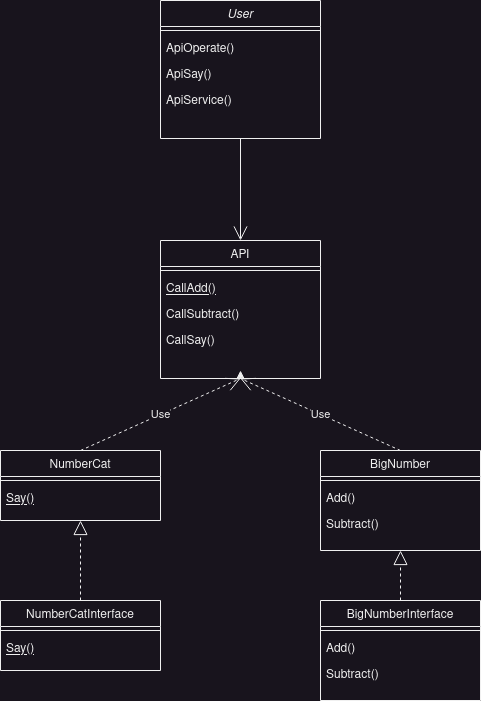

The diagram above was exported from draw.io. Its source (the exported page's mxGraphModel, read from the mxfile embedded in the PNG):
<mxGraphModel dx="2261" dy="822" grid="1" gridSize="10" guides="1" tooltips="1" connect="1" arrows="1" fold="1" page="1" pageScale="1" pageWidth="827" pageHeight="1169" math="0" shadow="0">
  <root>
    <mxCell id="WIyWlLk6GJQsqaUBKTNV-0" />
    <mxCell id="WIyWlLk6GJQsqaUBKTNV-1" parent="WIyWlLk6GJQsqaUBKTNV-0" />
    <mxCell id="zkfFHV4jXpPFQw0GAbJ--0" value="User" style="swimlane;fontStyle=2;align=center;verticalAlign=top;childLayout=stackLayout;horizontal=1;startSize=26;horizontalStack=0;resizeParent=1;resizeLast=0;collapsible=1;marginBottom=0;rounded=0;shadow=0;strokeWidth=1;" parent="WIyWlLk6GJQsqaUBKTNV-1" vertex="1">
      <mxGeometry x="120" y="120" width="160" height="138" as="geometry">
        <mxRectangle x="230" y="140" width="160" height="26" as="alternateBounds" />
      </mxGeometry>
    </mxCell>
    <mxCell id="zkfFHV4jXpPFQw0GAbJ--4" value="" style="line;html=1;strokeWidth=1;align=left;verticalAlign=middle;spacingTop=-1;spacingLeft=3;spacingRight=3;rotatable=0;labelPosition=right;points=[];portConstraint=eastwest;" parent="zkfFHV4jXpPFQw0GAbJ--0" vertex="1">
      <mxGeometry y="26" width="160" height="8" as="geometry" />
    </mxCell>
    <mxCell id="zkfFHV4jXpPFQw0GAbJ--5" value="ApiOperate()" style="text;align=left;verticalAlign=top;spacingLeft=4;spacingRight=4;overflow=hidden;rotatable=0;points=[[0,0.5],[1,0.5]];portConstraint=eastwest;" parent="zkfFHV4jXpPFQw0GAbJ--0" vertex="1">
      <mxGeometry y="34" width="160" height="26" as="geometry" />
    </mxCell>
    <mxCell id="kgv2n7HZHvV86ZnJiE1v-0" value="ApiSay()" style="text;align=left;verticalAlign=top;spacingLeft=4;spacingRight=4;overflow=hidden;rotatable=0;points=[[0,0.5],[1,0.5]];portConstraint=eastwest;" vertex="1" parent="zkfFHV4jXpPFQw0GAbJ--0">
      <mxGeometry y="60" width="160" height="26" as="geometry" />
    </mxCell>
    <mxCell id="kgv2n7HZHvV86ZnJiE1v-1" value="ApiService()" style="text;align=left;verticalAlign=top;spacingLeft=4;spacingRight=4;overflow=hidden;rotatable=0;points=[[0,0.5],[1,0.5]];portConstraint=eastwest;" vertex="1" parent="zkfFHV4jXpPFQw0GAbJ--0">
      <mxGeometry y="86" width="160" height="26" as="geometry" />
    </mxCell>
    <mxCell id="kgv2n7HZHvV86ZnJiE1v-29" style="edgeStyle=orthogonalEdgeStyle;rounded=0;orthogonalLoop=1;jettySize=auto;html=1;exitX=0.5;exitY=1;exitDx=0;exitDy=0;" edge="1" parent="WIyWlLk6GJQsqaUBKTNV-1" source="zkfFHV4jXpPFQw0GAbJ--6">
      <mxGeometry relative="1" as="geometry">
        <mxPoint x="200" y="490" as="targetPoint" />
      </mxGeometry>
    </mxCell>
    <mxCell id="zkfFHV4jXpPFQw0GAbJ--6" value="API" style="swimlane;fontStyle=0;align=center;verticalAlign=top;childLayout=stackLayout;horizontal=1;startSize=26;horizontalStack=0;resizeParent=1;resizeLast=0;collapsible=1;marginBottom=0;rounded=0;shadow=0;strokeWidth=1;" parent="WIyWlLk6GJQsqaUBKTNV-1" vertex="1">
      <mxGeometry x="120" y="360" width="160" height="138" as="geometry">
        <mxRectangle x="130" y="380" width="160" height="26" as="alternateBounds" />
      </mxGeometry>
    </mxCell>
    <mxCell id="zkfFHV4jXpPFQw0GAbJ--9" value="" style="line;html=1;strokeWidth=1;align=left;verticalAlign=middle;spacingTop=-1;spacingLeft=3;spacingRight=3;rotatable=0;labelPosition=right;points=[];portConstraint=eastwest;" parent="zkfFHV4jXpPFQw0GAbJ--6" vertex="1">
      <mxGeometry y="26" width="160" height="8" as="geometry" />
    </mxCell>
    <mxCell id="zkfFHV4jXpPFQw0GAbJ--10" value="CallAdd()" style="text;align=left;verticalAlign=top;spacingLeft=4;spacingRight=4;overflow=hidden;rotatable=0;points=[[0,0.5],[1,0.5]];portConstraint=eastwest;fontStyle=4" parent="zkfFHV4jXpPFQw0GAbJ--6" vertex="1">
      <mxGeometry y="34" width="160" height="26" as="geometry" />
    </mxCell>
    <mxCell id="zkfFHV4jXpPFQw0GAbJ--11" value="CallSubtract()" style="text;align=left;verticalAlign=top;spacingLeft=4;spacingRight=4;overflow=hidden;rotatable=0;points=[[0,0.5],[1,0.5]];portConstraint=eastwest;" parent="zkfFHV4jXpPFQw0GAbJ--6" vertex="1">
      <mxGeometry y="60" width="160" height="26" as="geometry" />
    </mxCell>
    <mxCell id="kgv2n7HZHvV86ZnJiE1v-28" value="CallSay()" style="text;align=left;verticalAlign=top;spacingLeft=4;spacingRight=4;overflow=hidden;rotatable=0;points=[[0,0.5],[1,0.5]];portConstraint=eastwest;" vertex="1" parent="zkfFHV4jXpPFQw0GAbJ--6">
      <mxGeometry y="86" width="160" height="26" as="geometry" />
    </mxCell>
    <mxCell id="zkfFHV4jXpPFQw0GAbJ--17" value="BigNumber" style="swimlane;fontStyle=0;align=center;verticalAlign=top;childLayout=stackLayout;horizontal=1;startSize=26;horizontalStack=0;resizeParent=1;resizeLast=0;collapsible=1;marginBottom=0;rounded=0;shadow=0;strokeWidth=1;" parent="WIyWlLk6GJQsqaUBKTNV-1" vertex="1">
      <mxGeometry x="280" y="570" width="160" height="100" as="geometry">
        <mxRectangle x="550" y="140" width="160" height="26" as="alternateBounds" />
      </mxGeometry>
    </mxCell>
    <mxCell id="zkfFHV4jXpPFQw0GAbJ--23" value="" style="line;html=1;strokeWidth=1;align=left;verticalAlign=middle;spacingTop=-1;spacingLeft=3;spacingRight=3;rotatable=0;labelPosition=right;points=[];portConstraint=eastwest;" parent="zkfFHV4jXpPFQw0GAbJ--17" vertex="1">
      <mxGeometry y="26" width="160" height="8" as="geometry" />
    </mxCell>
    <mxCell id="zkfFHV4jXpPFQw0GAbJ--24" value="Add()" style="text;align=left;verticalAlign=top;spacingLeft=4;spacingRight=4;overflow=hidden;rotatable=0;points=[[0,0.5],[1,0.5]];portConstraint=eastwest;" parent="zkfFHV4jXpPFQw0GAbJ--17" vertex="1">
      <mxGeometry y="34" width="160" height="26" as="geometry" />
    </mxCell>
    <mxCell id="zkfFHV4jXpPFQw0GAbJ--25" value="Subtract()" style="text;align=left;verticalAlign=top;spacingLeft=4;spacingRight=4;overflow=hidden;rotatable=0;points=[[0,0.5],[1,0.5]];portConstraint=eastwest;" parent="zkfFHV4jXpPFQw0GAbJ--17" vertex="1">
      <mxGeometry y="60" width="160" height="26" as="geometry" />
    </mxCell>
    <mxCell id="kgv2n7HZHvV86ZnJiE1v-7" value="NumberCatInterface" style="swimlane;fontStyle=0;align=center;verticalAlign=top;childLayout=stackLayout;horizontal=1;startSize=26;horizontalStack=0;resizeParent=1;resizeLast=0;collapsible=1;marginBottom=0;rounded=0;shadow=0;strokeWidth=1;" vertex="1" parent="WIyWlLk6GJQsqaUBKTNV-1">
      <mxGeometry x="-40" y="720" width="160" height="70" as="geometry">
        <mxRectangle x="130" y="380" width="160" height="26" as="alternateBounds" />
      </mxGeometry>
    </mxCell>
    <mxCell id="kgv2n7HZHvV86ZnJiE1v-10" value="" style="line;html=1;strokeWidth=1;align=left;verticalAlign=middle;spacingTop=-1;spacingLeft=3;spacingRight=3;rotatable=0;labelPosition=right;points=[];portConstraint=eastwest;" vertex="1" parent="kgv2n7HZHvV86ZnJiE1v-7">
      <mxGeometry y="26" width="160" height="8" as="geometry" />
    </mxCell>
    <mxCell id="kgv2n7HZHvV86ZnJiE1v-11" value="Say()" style="text;align=left;verticalAlign=top;spacingLeft=4;spacingRight=4;overflow=hidden;rotatable=0;points=[[0,0.5],[1,0.5]];portConstraint=eastwest;fontStyle=4" vertex="1" parent="kgv2n7HZHvV86ZnJiE1v-7">
      <mxGeometry y="34" width="160" height="26" as="geometry" />
    </mxCell>
    <mxCell id="kgv2n7HZHvV86ZnJiE1v-13" value="NumberCat" style="swimlane;fontStyle=0;align=center;verticalAlign=top;childLayout=stackLayout;horizontal=1;startSize=26;horizontalStack=0;resizeParent=1;resizeLast=0;collapsible=1;marginBottom=0;rounded=0;shadow=0;strokeWidth=1;" vertex="1" parent="WIyWlLk6GJQsqaUBKTNV-1">
      <mxGeometry x="-40" y="570" width="160" height="70" as="geometry">
        <mxRectangle x="130" y="380" width="160" height="26" as="alternateBounds" />
      </mxGeometry>
    </mxCell>
    <mxCell id="kgv2n7HZHvV86ZnJiE1v-14" value="" style="line;html=1;strokeWidth=1;align=left;verticalAlign=middle;spacingTop=-1;spacingLeft=3;spacingRight=3;rotatable=0;labelPosition=right;points=[];portConstraint=eastwest;" vertex="1" parent="kgv2n7HZHvV86ZnJiE1v-13">
      <mxGeometry y="26" width="160" height="8" as="geometry" />
    </mxCell>
    <mxCell id="kgv2n7HZHvV86ZnJiE1v-15" value="Say()" style="text;align=left;verticalAlign=top;spacingLeft=4;spacingRight=4;overflow=hidden;rotatable=0;points=[[0,0.5],[1,0.5]];portConstraint=eastwest;fontStyle=4" vertex="1" parent="kgv2n7HZHvV86ZnJiE1v-13">
      <mxGeometry y="34" width="160" height="26" as="geometry" />
    </mxCell>
    <mxCell id="kgv2n7HZHvV86ZnJiE1v-18" value="BigNumberInterface" style="swimlane;fontStyle=0;align=center;verticalAlign=top;childLayout=stackLayout;horizontal=1;startSize=26;horizontalStack=0;resizeParent=1;resizeLast=0;collapsible=1;marginBottom=0;rounded=0;shadow=0;strokeWidth=1;" vertex="1" parent="WIyWlLk6GJQsqaUBKTNV-1">
      <mxGeometry x="280" y="720" width="160" height="100" as="geometry">
        <mxRectangle x="550" y="140" width="160" height="26" as="alternateBounds" />
      </mxGeometry>
    </mxCell>
    <mxCell id="kgv2n7HZHvV86ZnJiE1v-19" value="" style="line;html=1;strokeWidth=1;align=left;verticalAlign=middle;spacingTop=-1;spacingLeft=3;spacingRight=3;rotatable=0;labelPosition=right;points=[];portConstraint=eastwest;" vertex="1" parent="kgv2n7HZHvV86ZnJiE1v-18">
      <mxGeometry y="26" width="160" height="8" as="geometry" />
    </mxCell>
    <mxCell id="kgv2n7HZHvV86ZnJiE1v-20" value="Add()" style="text;align=left;verticalAlign=top;spacingLeft=4;spacingRight=4;overflow=hidden;rotatable=0;points=[[0,0.5],[1,0.5]];portConstraint=eastwest;" vertex="1" parent="kgv2n7HZHvV86ZnJiE1v-18">
      <mxGeometry y="34" width="160" height="26" as="geometry" />
    </mxCell>
    <mxCell id="kgv2n7HZHvV86ZnJiE1v-21" value="Subtract()" style="text;align=left;verticalAlign=top;spacingLeft=4;spacingRight=4;overflow=hidden;rotatable=0;points=[[0,0.5],[1,0.5]];portConstraint=eastwest;" vertex="1" parent="kgv2n7HZHvV86ZnJiE1v-18">
      <mxGeometry y="60" width="160" height="26" as="geometry" />
    </mxCell>
    <mxCell id="kgv2n7HZHvV86ZnJiE1v-22" value="" style="endArrow=block;dashed=1;endFill=0;endSize=12;html=1;rounded=0;entryX=0.5;entryY=1;entryDx=0;entryDy=0;exitX=0.5;exitY=0;exitDx=0;exitDy=0;" edge="1" parent="WIyWlLk6GJQsqaUBKTNV-1" source="kgv2n7HZHvV86ZnJiE1v-18" target="zkfFHV4jXpPFQw0GAbJ--17">
      <mxGeometry width="160" relative="1" as="geometry">
        <mxPoint x="-158" y="1160" as="sourcePoint" />
        <mxPoint x="2" y="1160" as="targetPoint" />
      </mxGeometry>
    </mxCell>
    <mxCell id="kgv2n7HZHvV86ZnJiE1v-23" value="" style="endArrow=open;endFill=1;endSize=12;html=1;rounded=0;exitX=0.5;exitY=1;exitDx=0;exitDy=0;entryX=0.5;entryY=0;entryDx=0;entryDy=0;" edge="1" parent="WIyWlLk6GJQsqaUBKTNV-1" source="zkfFHV4jXpPFQw0GAbJ--0" target="zkfFHV4jXpPFQw0GAbJ--6">
      <mxGeometry width="160" relative="1" as="geometry">
        <mxPoint x="100" y="780" as="sourcePoint" />
        <mxPoint x="260" y="780" as="targetPoint" />
      </mxGeometry>
    </mxCell>
    <mxCell id="kgv2n7HZHvV86ZnJiE1v-25" value="" style="endArrow=block;dashed=1;endFill=0;endSize=12;html=1;rounded=0;exitX=0.5;exitY=0;exitDx=0;exitDy=0;entryX=0.5;entryY=1;entryDx=0;entryDy=0;" edge="1" parent="WIyWlLk6GJQsqaUBKTNV-1" source="kgv2n7HZHvV86ZnJiE1v-7" target="kgv2n7HZHvV86ZnJiE1v-13">
      <mxGeometry width="160" relative="1" as="geometry">
        <mxPoint x="-308" y="840" as="sourcePoint" />
        <mxPoint x="82" y="700" as="targetPoint" />
      </mxGeometry>
    </mxCell>
    <mxCell id="kgv2n7HZHvV86ZnJiE1v-27" value="Use" style="endArrow=open;endSize=12;dashed=1;html=1;rounded=0;exitX=0.5;exitY=0;exitDx=0;exitDy=0;entryX=0.5;entryY=1;entryDx=0;entryDy=0;" edge="1" parent="WIyWlLk6GJQsqaUBKTNV-1" source="kgv2n7HZHvV86ZnJiE1v-13" target="zkfFHV4jXpPFQw0GAbJ--6">
      <mxGeometry width="160" relative="1" as="geometry">
        <mxPoint x="40" y="530" as="sourcePoint" />
        <mxPoint x="200" y="530" as="targetPoint" />
      </mxGeometry>
    </mxCell>
    <mxCell id="kgv2n7HZHvV86ZnJiE1v-30" value="Use" style="endArrow=open;endSize=12;dashed=1;html=1;rounded=0;exitX=0.5;exitY=0;exitDx=0;exitDy=0;entryX=0.5;entryY=1;entryDx=0;entryDy=0;" edge="1" parent="WIyWlLk6GJQsqaUBKTNV-1" source="zkfFHV4jXpPFQw0GAbJ--17" target="zkfFHV4jXpPFQw0GAbJ--6">
      <mxGeometry width="160" relative="1" as="geometry">
        <mxPoint x="50" y="580" as="sourcePoint" />
        <mxPoint x="210" y="508" as="targetPoint" />
      </mxGeometry>
    </mxCell>
  </root>
</mxGraphModel>